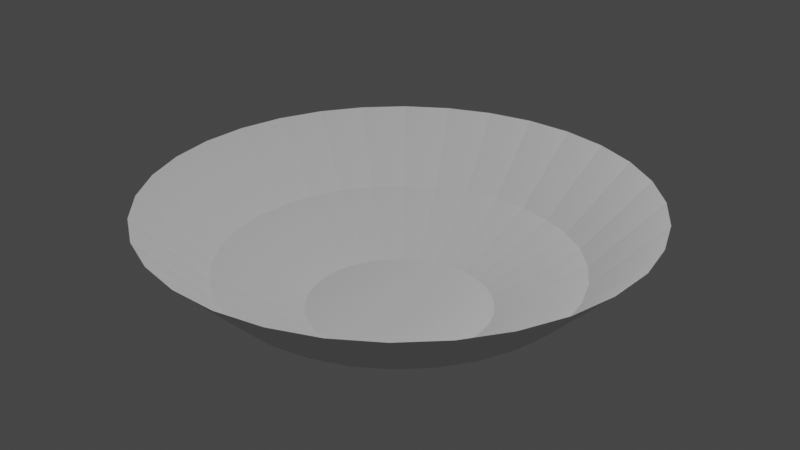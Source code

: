 # Source: ExplosionMesh.blend  (saved by Blender 3.0.42; exported with 4.5.12 LTS)
import bpy
from mathutils import Matrix  # noqa: F401  (used for matrix-valued properties, if any)

bpy.ops.wm.read_factory_settings(use_empty=True)
scene = bpy.context.scene
scene.name = 'Scene'

# ---- collections
col_collection = bpy.data.collections.new('Collection'); scene.collection.children.link(col_collection)

# ---- world
world_world = bpy.data.worlds.new('World'); scene.world = world_world
world_world.use_nodes = True; world_world.node_tree.nodes.clear()
_N = world_world.node_tree.nodes; _L = world_world.node_tree.links
n0 = _N.new('ShaderNodeOutputWorld'); n0.name = 'World Output'; n0.location = (300, 300)
n1 = _N.new('ShaderNodeBackground'); n1.name = 'Background'; n1.location = (10, 300)
n1.inputs[0].default_value = (0.05088, 0.05088, 0.05088, 1.0)
_L.new(n1.outputs[0], n0.inputs[0])
n0.is_active_output = True
world_world.color = (0.05088, 0.05088, 0.05088)
world_world.use_sun_shadow = False
world_world.sun_shadow_jitter_overblur = 0.0

# ---- cameras
cam_camera = bpy.data.cameras.new('Camera')
cam_camera.clip_end = 100.0
cam_camera.ortho_scale = 7.314

# ---- lights
light_light = bpy.data.lights.new('Light', 'POINT')
light_light.transmission_factor = 0.0
light_light.energy = 1000.0
light_light.shadow_soft_size = 0.1
light_light.shadow_maximum_resolution = 0.006
light_light.use_absolute_resolution = True

# ---- meshes
me_cylinder = bpy.data.meshes.new('Cylinder')
me_cylinder.from_pydata([(0.0, 1.0, -1.0), (-2.258e-08, 2.669, 0.2174), (0.1951, 0.9808, -1.0), (0.5208, 2.618, 0.2174), (0.3827, 0.9239, -1.0), (1.021, 2.466, 0.2174), (0.5556, 0.8315, -1.0), (1.483, 2.219, 0.2174), (0.7071, 0.7071, -1.0), (1.887, 1.887, 0.2174), (0.8315, 0.5556, -1.0), (2.219, 1.483, 0.2174), (0.9239, 0.3827, -1.0), (2.466, 1.021, 0.2174), (0.9658, 0.1921, -1.01), (2.632, 0.5236, 0.229), (1.0, -4.371e-08, -1.0), (2.669, -1.171e-07, 0.2174), (0.9808, -0.1951, -1.0), (2.618, -0.5208, 0.2174), (0.9239, -0.3827, -1.0), (2.466, -1.021, 0.2174), (0.8315, -0.5556, -1.0), (2.219, -1.483, 0.2174), (0.7071, -0.7071, -1.0), (1.887, -1.887, 0.2174), (0.5556, -0.8315, -1.0), (1.483, -2.219, 0.2174), (0.3827, -0.9239, -1.0), (1.021, -2.466, 0.2174), (0.1951, -0.9808, -1.0), (0.5208, -2.618, 0.2174), (-8.742e-08, -1.0, -1.0), (-2.559e-07, -2.669, 0.2174), (-0.1951, -0.9808, -1.0), (-0.5208, -2.618, 0.2174), (-0.3827, -0.9239, -1.0), (-1.021, -2.466, 0.2174), (-0.5556, -0.8315, -1.0), (-1.483, -2.219, 0.2174), (-0.7071, -0.7071, -1.0), (-1.887, -1.887, 0.2174), (-0.8315, -0.5556, -1.0), (-2.219, -1.483, 0.2174), (-0.9239, -0.3827, -1.0), (-2.466, -1.021, 0.2174), (-0.9808, -0.1951, -1.0), (-2.618, -0.5208, 0.2174), (-1.0, 1.192e-08, -1.0), (-2.669, 3.145e-08, 0.2174), (-0.9808, 0.1951, -1.0), (-2.618, 0.5208, 0.2174), (-0.9239, 0.3827, -1.0), (-2.466, 1.022, 0.2174), (-0.8315, 0.5556, -1.0), (-2.219, 1.483, 0.2174), (-0.7071, 0.7071, -1.0), (-1.887, 1.887, 0.2174), (-0.5556, 0.8315, -1.0), (-1.483, 2.219, 0.2174), (-0.3827, 0.9239, -1.0), (-1.021, 2.466, 0.2174), (-0.1951, 0.9808, -1.0), (-0.5208, 2.618, 0.2174), (-5.897e-07, 1.943, -0.52), (0.3791, 1.906, -0.52), (0.7437, 1.795, -0.52), (1.08, 1.616, -0.52), (1.374, 1.374, -0.52), (1.616, 1.08, -0.52), (1.795, 0.7437, -0.52), (1.907, 0.3793, -0.5216), (1.943, -1.909e-07, -0.52), (1.906, -0.3791, -0.52), (1.795, -0.7437, -0.52), (1.616, -1.08, -0.52), (1.374, -1.374, -0.52), (1.08, -1.616, -0.52), (0.7437, -1.795, -0.52), (0.3791, -1.906, -0.52), (-7.596e-07, -1.943, -0.52), (-0.3791, -1.906, -0.52), (-0.7437, -1.795, -0.52), (-1.08, -1.616, -0.52), (-1.374, -1.374, -0.52), (-1.616, -1.08, -0.52), (-1.795, -0.7437, -0.52), (-1.906, -0.3791, -0.52), (-1.943, -8.274e-08, -0.52), (-1.906, 0.3791, -0.52), (-1.795, 0.7437, -0.52), (-1.616, 1.08, -0.52), (-1.374, 1.374, -0.52), (-1.08, 1.616, -0.52), (-0.7437, 1.795, -0.52), (-0.3791, 1.906, -0.52), (-0.0004372, 0.06317, -1.052), (0.0119, 0.06195, -1.052), (0.02377, 0.05835, -1.052), (0.03471, 0.05251, -1.052), (0.04429, 0.04464, -1.052), (0.05216, 0.03506, -1.052), (0.058, 0.02412, -1.052), (0.06066, 0.01207, -1.053), (0.06282, -8.698e-05, -1.052), (0.0616, -0.01243, -1.052), (0.058, -0.02429, -1.052), (0.05216, -0.03523, -1.052), (0.04429, -0.04481, -1.052), (0.03471, -0.05268, -1.052), (0.02377, -0.05853, -1.052), (0.0119, -0.06213, -1.052), (-0.0004372, -0.06334, -1.052), (-0.01278, -0.06213, -1.052), (-0.02464, -0.05853, -1.052), (-0.03558, -0.05268, -1.052), (-0.04517, -0.04481, -1.052), (-0.05303, -0.03523, -1.052), (-0.05888, -0.02429, -1.052), (-0.06248, -0.01243, -1.052), (-0.06369, -8.698e-05, -1.052), (-0.06248, 0.01225, -1.052), (-0.05888, 0.02412, -1.052), (-0.05303, 0.03506, -1.052), (-0.04517, 0.04464, -1.052), (-0.03558, 0.05251, -1.052), (-0.02464, 0.05835, -1.052), (-0.01278, 0.06195, -1.052)], [], [(64, 1, 3, 65), (65, 3, 5, 66), (66, 5, 7, 67), (67, 7, 9, 68), (68, 9, 11, 69), (69, 11, 13, 70), (70, 13, 15, 71), (71, 15, 17, 72), (72, 17, 19, 73), (73, 19, 21, 74), (74, 21, 23, 75), (75, 23, 25, 76), (76, 25, 27, 77), (77, 27, 29, 78), (78, 29, 31, 79), (79, 31, 33, 80), (80, 33, 35, 81), (81, 35, 37, 82), (82, 37, 39, 83), (83, 39, 41, 84), (84, 41, 43, 85), (85, 43, 45, 86), (86, 45, 47, 87), (87, 47, 49, 88), (88, 49, 51, 89), (89, 51, 53, 90), (90, 53, 55, 91), (91, 55, 57, 92), (92, 57, 59, 93), (93, 59, 61, 94), (94, 61, 63, 95), (95, 63, 1, 64), (12, 14, 103, 102), (62, 95, 64, 0), (60, 94, 95, 62), (58, 93, 94, 60), (56, 92, 93, 58), (54, 91, 92, 56), (52, 90, 91, 54), (50, 89, 90, 52), (48, 88, 89, 50), (46, 87, 88, 48), (44, 86, 87, 46), (42, 85, 86, 44), (40, 84, 85, 42), (38, 83, 84, 40), (36, 82, 83, 38), (34, 81, 82, 36), (32, 80, 81, 34), (30, 79, 80, 32), (28, 78, 79, 30), (26, 77, 78, 28), (24, 76, 77, 26), (22, 75, 76, 24), (20, 74, 75, 22), (18, 73, 74, 20), (16, 72, 73, 18), (14, 71, 72, 16), (12, 70, 71, 14), (10, 69, 70, 12), (8, 68, 69, 10), (6, 67, 68, 8), (4, 66, 67, 6), (2, 65, 66, 4), (0, 64, 65, 2), (96, 97, 98, 99, 100, 101, 102, 103, 104, 105, 106, 107, 108, 109, 110, 111, 112, 113, 114, 115, 116, 117, 118, 119, 120, 121, 122, 123, 124, 125, 126, 127), (30, 32, 112, 111), (48, 50, 121, 120), (4, 6, 99, 98), (22, 24, 108, 107), (40, 42, 117, 116), (58, 60, 126, 125), (14, 16, 104, 103), (32, 34, 113, 112), (50, 52, 122, 121), (6, 8, 100, 99), (24, 26, 109, 108), (42, 44, 118, 117), (60, 62, 127, 126), (16, 18, 105, 104), (34, 36, 114, 113), (52, 54, 123, 122), (8, 10, 101, 100), (26, 28, 110, 109), (44, 46, 119, 118), (0, 2, 97, 96), (62, 0, 96, 127), (18, 20, 106, 105), (36, 38, 115, 114), (54, 56, 124, 123), (10, 12, 102, 101), (28, 30, 111, 110), (46, 48, 120, 119), (2, 4, 98, 97), (20, 22, 107, 106), (38, 40, 116, 115), (56, 58, 125, 124)])
_uv = me_cylinder.uv_layers.new(name='UVMap')
_uv.uv.foreach_set('vector', [3.442, 0.4155, 3.442, 0.9843, 3.249, 0.9843, 3.249, 0.4155, 3.249, 0.4155, 3.249, 0.9843, 3.056, 0.9843, 3.056, 0.4155, 3.056, 0.4155, 3.056, 0.9843, 2.863, 0.9843, 2.863, 0.4155, 2.863, 0.4155, 2.863, 0.9843, 2.67, 0.9843, 2.67, 0.4155, 2.67, 0.4155, 2.67, 0.9843, 2.478, 0.9843, 2.478, 0.4155, 2.478, 0.4155, 2.478, 0.9843, 2.285, 0.9843, 2.285, 0.4155, 2.285, 0.4155, 2.285, 0.9843, 2.092, 0.9933, 2.092, 0.4143, 2.092, 0.4143, 2.092, 0.9933, 1.899, 0.9843, 1.899, 0.4155, 1.899, 0.4155, 1.899, 0.9843, 1.706, 0.9843, 1.706, 0.4155, 1.706, 0.4155, 1.706, 0.9843, 1.513, 0.9843, 1.513, 0.4155, 1.513, 0.4155, 1.513, 0.9843, 1.321, 0.9843, 1.321, 0.4155, 1.321, 0.4155, 1.321, 0.9843, 1.128, 0.9843, 1.128, 0.4155, 1.128, 0.4155, 1.128, 0.9843, 0.9349, 0.9843, 0.9349, 0.4155, 0.9349, 0.4155, 0.9349, 0.9843, 0.742, 0.9843, 0.742, 0.4155, 0.742, 0.4155, 0.742, 0.9843, 0.5492, 0.9843, 0.5492, 0.4155, 0.5492, 0.4155, 0.5492, 0.9843, 0.3563, 0.9843, 0.3563, 0.4155, 0.3563, 0.4155, 0.3563, 0.9843, 0.1635, 0.9843, 0.1635, 0.4155, 0.1635, 0.4155, 0.1635, 0.9843, -0.02939, 0.9843, -0.02937, 0.4155, -0.02937, 0.4155, -0.02939, 0.9843, -0.2222, 0.9843, -0.2222, 0.4155, -0.2222, 0.4155, -0.2222, 0.9843, -0.4151, 0.9843, -0.4151, 0.4155, -0.4151, 0.4155, -0.4151, 0.9843, -0.608, 0.9843, -0.608, 0.4155, -0.608, 0.4155, -0.608, 0.9843, -0.8008, 0.9843, -0.8008, 0.4155, -0.8008, 0.4155, -0.8008, 0.9843, -0.9937, 0.9843, -0.9937, 0.4155, -0.9937, 0.4155, -0.9937, 0.9843, -1.187, 0.9843, -1.187, 0.4155, -1.187, 0.4155, -1.187, 0.9843, -1.379, 0.9843, -1.379, 0.4155, -1.379, 0.4155, -1.379, 0.9843, -1.572, 0.9843, -1.572, 0.4155, -1.572, 0.4155, -1.572, 0.9843, -1.765, 0.9843, -1.765, 0.4155, -1.765, 0.4155, -1.765, 0.9843, -1.958, 0.9843, -1.958, 0.4155, -1.958, 0.4155, -1.958, 0.9843, -2.151, 0.9843, -2.151, 0.4155, -2.151, 0.4155, -2.151, 0.9843, -2.344, 0.9843, -2.344, 0.4155, -2.344, 0.4155, -2.344, 0.9843, -2.537, 0.9843, -2.537, 0.4155, 3.635, 0.4155, 3.635, 0.9843, 3.442, 0.9843, 3.442, 0.4155, 2.285, 0.04526, 2.092, 0.03747, 2.092, 0.004324, 2.286, 0.004817, 3.635, 0.04526, 3.635, 0.4155, 3.442, 0.4155, 3.442, 0.04526, -2.344, 0.04526, -2.344, 0.4155, -2.537, 0.4155, -2.537, 0.04526, -2.151, 0.04526, -2.151, 0.4155, -2.344, 0.4155, -2.344, 0.04526, -1.958, 0.04526, -1.958, 0.4155, -2.151, 0.4155, -2.151, 0.04526, -1.765, 0.04526, -1.765, 0.4155, -1.958, 0.4155, -1.958, 0.04526, -1.572, 0.04526, -1.572, 0.4155, -1.765, 0.4155, -1.765, 0.04526, -1.379, 0.04526, -1.379, 0.4155, -1.572, 0.4155, -1.572, 0.04526, -1.187, 0.04526, -1.187, 0.4155, -1.379, 0.4155, -1.379, 0.04526, -0.9937, 0.04526, -0.9937, 0.4155, -1.187, 0.4155, -1.187, 0.04526, -0.8008, 0.04526, -0.8008, 0.4155, -0.9937, 0.4155, -0.9937, 0.04526, -0.6079, 0.04526, -0.608, 0.4155, -0.8008, 0.4155, -0.8008, 0.04526, -0.415, 0.04526, -0.4151, 0.4155, -0.608, 0.4155, -0.6079, 0.04526, -0.2222, 0.04526, -0.2222, 0.4155, -0.4151, 0.4155, -0.415, 0.04526, -0.02931, 0.04526, -0.02937, 0.4155, -0.2222, 0.4155, -0.2222, 0.04526, 0.1636, 0.04526, 0.1635, 0.4155, -0.02937, 0.4155, -0.02931, 0.04526, 0.3564, 0.04526, 0.3563, 0.4155, 0.1635, 0.4155, 0.1636, 0.04526, 0.5493, 0.04526, 0.5492, 0.4155, 0.3563, 0.4155, 0.3564, 0.04526, 0.7421, 0.04526, 0.742, 0.4155, 0.5492, 0.4155, 0.5493, 0.04526, 0.9349, 0.04526, 0.9349, 0.4155, 0.742, 0.4155, 0.7421, 0.04526, 1.128, 0.04526, 1.128, 0.4155, 0.9349, 0.4155, 0.9349, 0.04526, 1.321, 0.04526, 1.321, 0.4155, 1.128, 0.4155, 1.128, 0.04526, 1.513, 0.04526, 1.513, 0.4155, 1.321, 0.4155, 1.321, 0.04526, 1.706, 0.04526, 1.706, 0.4155, 1.513, 0.4155, 1.513, 0.04526, 1.899, 0.04526, 1.899, 0.4155, 1.706, 0.4155, 1.706, 0.04526, 2.092, 0.03747, 2.092, 0.4143, 1.899, 0.4155, 1.899, 0.04526, 2.285, 0.04526, 2.285, 0.4155, 2.092, 0.4143, 2.092, 0.03747, 2.478, 0.04526, 2.478, 0.4155, 2.285, 0.4155, 2.285, 0.04526, 2.67, 0.04526, 2.67, 0.4155, 2.478, 0.4155, 2.478, 0.04526, 2.863, 0.04526, 2.863, 0.4155, 2.67, 0.4155, 2.67, 0.04526, 3.056, 0.04526, 3.056, 0.4155, 2.863, 0.4155, 2.863, 0.04526, 3.249, 0.04526, 3.249, 0.4155, 3.056, 0.4155, 3.056, 0.04526, 3.442, 0.04526, 3.442, 0.4155, 3.249, 0.4155, 3.249, 0.04526, 0.75, 0.49, 0.7968, 0.4854, 0.8418, 0.4717, 0.8833, 0.4496, 0.9197, 0.4197, 0.9496, 0.3833, 0.9717, 0.3418, 0.9854, 0.2968, 0.99, 0.25, 0.9854, 0.2032, 0.9717, 0.1582, 0.9496, 0.1167, 0.9197, 0.08029, 0.8833, 0.05045, 0.8418, 0.02827, 0.7968, 0.01461, 0.75, 0.01, 0.7032, 0.01461, 0.6582, 0.02827, 0.6167, 0.05045, 0.5803, 0.08029, 0.5504, 0.1167, 0.5283, 0.1582, 0.5146, 0.2032, 0.51, 0.25, 0.5146, 0.2968, 0.5283, 0.3418, 0.5504, 0.3833, 0.5803, 0.4197, 0.6167, 0.4496, 0.6582, 0.4717, 0.7032, 0.4854, 0.5493, 0.04526, 0.3564, 0.04526, 0.3518, 0.004817, 0.5446, 0.004817, -1.187, 0.04526, -1.379, 0.04526, -1.378, 0.004817, -1.186, 0.004817, 3.056, 0.04526, 2.863, 0.04526, 2.866, 0.004817, 3.06, 0.004817, 1.321, 0.04526, 1.128, 0.04526, 1.124, 0.004817, 1.317, 0.004817, -0.415, 0.04526, -0.6079, 0.04526, -0.6097, 0.004817, -0.4176, 0.004817, -2.151, 0.04526, -2.344, 0.04526, -2.339, 0.004817, -2.147, 0.004817, 2.092, 0.03747, 1.899, 0.04526, 1.898, 0.004817, 2.092, 0.004324, 0.3564, 0.04526, 0.1636, 0.04526, 0.1593, 0.004817, 0.3518, 0.004817, -1.379, 0.04526, -1.572, 0.04526, -1.57, 0.004817, -1.378, 0.004817, 2.863, 0.04526, 2.67, 0.04526, 2.673, 0.004817, 2.866, 0.004817, 1.128, 0.04526, 0.9349, 0.04526, 0.9306, 0.004817, 1.124, 0.004817, -0.6079, 0.04526, -0.8008, 0.04526, -0.8017, 0.004817, -0.6097, 0.004817, -2.344, 0.04526, -2.537, 0.04526, -2.532, 0.004817, -2.339, 0.004817, 1.899, 0.04526, 1.706, 0.04526, 1.704, 0.004817, 1.898, 0.004817, 0.1636, 0.04526, -0.02931, 0.04526, -0.03318, 0.004817, 0.1593, 0.004817, -1.572, 0.04526, -1.765, 0.04526, -1.762, 0.004817, -1.57, 0.004817, 2.67, 0.04526, 2.478, 0.04526, 2.479, 0.004817, 2.673, 0.004817, 0.9349, 0.04526, 0.7421, 0.04526, 0.7375, 0.004817, 0.9306, 0.004817, -0.8008, 0.04526, -0.9937, 0.04526, -0.9937, 0.004817, -0.8017, 0.004817, 3.442, 0.04526, 3.249, 0.04526, 3.253, 0.004817, 3.446, 0.004817, 3.635, 0.04526, 3.442, 0.04526, 3.446, 0.004817, 3.639, 0.004817, 1.706, 0.04526, 1.513, 0.04526, 1.511, 0.004817, 1.704, 0.004817, -0.02931, 0.04526, -0.2222, 0.04526, -0.2255, 0.004817, -0.03318, 0.004817, -1.765, 0.04526, -1.958, 0.04526, -1.954, 0.004817, -1.762, 0.004817, 2.478, 0.04526, 2.285, 0.04526, 2.286, 0.004817, 2.479, 0.004817, 0.7421, 0.04526, 0.5493, 0.04526, 0.5446, 0.004817, 0.7375, 0.004817, -0.9937, 0.04526, -1.187, 0.04526, -1.186, 0.004817, -0.9937, 0.004817, 3.249, 0.04526, 3.056, 0.04526, 3.06, 0.004817, 3.253, 0.004817, 1.513, 0.04526, 1.321, 0.04526, 1.317, 0.004817, 1.511, 0.004817, -0.2222, 0.04526, -0.415, 0.04526, -0.4176, 0.004817, -0.2255, 0.004817, -1.958, 0.04526, -2.151, 0.04526, -2.147, 0.004817, -1.954, 0.004817])
me_cylinder.use_remesh_fix_poles = True
me_cylinder.use_remesh_preserve_attributes = False
me_cylinder.update()

# ---- objects
ob_light = bpy.data.objects.new('Light', light_light)
ob_camera = bpy.data.objects.new('Camera', cam_camera)
ob_explosionmesh = bpy.data.objects.new('ExplosionMesh', me_cylinder)

# ---- transforms, parenting, visibility, modifiers, constraints
ob_light.location = (4.076, 1.005, 5.904)
ob_light.rotation_euler = (0.6503, 0.05522, 1.866)
ob_light.lock_rotations_4d = False
ob_light.empty_display_type = 'ARROWS'
ob_light.color = (0.0, 0.0, 0.0, 0.0)
ob_light.lineart.crease_threshold = 0.0
ob_camera.location = (7.359, -6.926, 4.958)
ob_camera.rotation_euler = (1.109, 0.0, 0.8149)
ob_camera.lock_rotations_4d = False
ob_camera.empty_display_type = 'ARROWS'
ob_camera.color = (0.0, 0.0, 0.0, 0.0)
ob_camera.display_type = 'WIRE'
ob_camera.lineart.crease_threshold = 0.0
ob_explosionmesh.location = (0.0, 0.0, 0.0)

# ---- collection membership
col_collection.objects.link(ob_light)
col_collection.objects.link(ob_camera)
col_collection.objects.link(ob_explosionmesh)

# ---- scene / render settings (as saved in the file)
scene.camera = ob_camera
scene.frame_start = 1; scene.frame_end = 250; scene.frame_set(1)
scene.render.engine = 'BLENDER_EEVEE_NEXT'
scene.cycles.sampling_pattern = 'TABULATED_SOBOL'
scene.cycles.use_light_tree = False
scene.view_settings.view_transform = 'Filmic'
bpy.context.view_layer.update()
